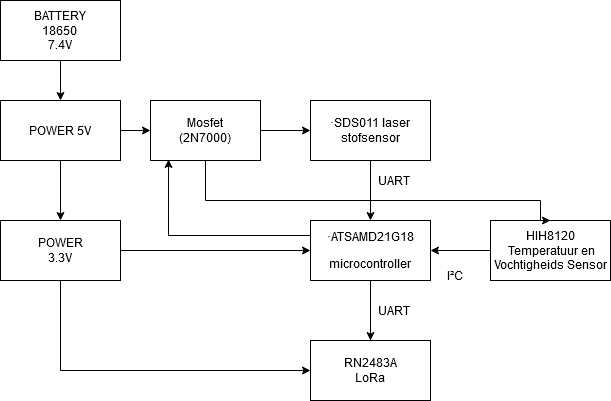

The diagram above was exported from draw.io. Its source (the exported page's mxGraphModel, read from the mxfile embedded in the PNG):
<mxGraphModel dx="1422" dy="750" grid="1" gridSize="10" guides="1" tooltips="1" connect="1" arrows="1" fold="1" page="1" pageScale="1" pageWidth="827" pageHeight="1169" math="0" shadow="0">
  <root>
    <mxCell id="0" />
    <mxCell id="1" parent="0" />
    <mxCell id="LgxfVEB5kGxPiChwKccx-1" value="" style="rounded=0;whiteSpace=wrap;html=1;" parent="1" vertex="1">
      <mxGeometry x="350" y="240" width="120" height="60" as="geometry" />
    </mxCell>
    <mxCell id="LgxfVEB5kGxPiChwKccx-2" value="" style="rounded=0;whiteSpace=wrap;html=1;" parent="1" vertex="1">
      <mxGeometry x="350" y="120" width="120" height="60" as="geometry" />
    </mxCell>
    <mxCell id="LgxfVEB5kGxPiChwKccx-3" value="" style="rounded=0;whiteSpace=wrap;html=1;" parent="1" vertex="1">
      <mxGeometry x="40" y="120" width="120" height="60" as="geometry" />
    </mxCell>
    <mxCell id="LgxfVEB5kGxPiChwKccx-17" style="edgeStyle=orthogonalEdgeStyle;rounded=0;orthogonalLoop=1;jettySize=auto;html=1;exitX=1;exitY=0.5;exitDx=0;exitDy=0;entryX=0;entryY=0.5;entryDx=0;entryDy=0;" parent="1" source="LgxfVEB5kGxPiChwKccx-4" target="LgxfVEB5kGxPiChwKccx-7" edge="1">
      <mxGeometry relative="1" as="geometry" />
    </mxCell>
    <mxCell id="LgxfVEB5kGxPiChwKccx-28" style="edgeStyle=orthogonalEdgeStyle;rounded=0;orthogonalLoop=1;jettySize=auto;html=1;exitX=0.5;exitY=1;exitDx=0;exitDy=0;entryX=0;entryY=0.5;entryDx=0;entryDy=0;" parent="1" source="LgxfVEB5kGxPiChwKccx-4" target="LgxfVEB5kGxPiChwKccx-24" edge="1">
      <mxGeometry relative="1" as="geometry" />
    </mxCell>
    <mxCell id="LgxfVEB5kGxPiChwKccx-4" value="" style="rounded=0;whiteSpace=wrap;html=1;" parent="1" vertex="1">
      <mxGeometry x="40" y="240" width="120" height="60" as="geometry" />
    </mxCell>
    <mxCell id="LgxfVEB5kGxPiChwKccx-5" value="" style="rounded=0;whiteSpace=wrap;html=1;" parent="1" vertex="1">
      <mxGeometry x="530" y="240" width="120" height="60" as="geometry" />
    </mxCell>
    <mxCell id="jkg6SYHRHD_DbW6g0ZAc-11" style="edgeStyle=orthogonalEdgeStyle;rounded=0;orthogonalLoop=1;jettySize=auto;html=1;exitX=0;exitY=0.5;exitDx=0;exitDy=0;entryX=1;entryY=0.5;entryDx=0;entryDy=0;" edge="1" parent="1" source="LgxfVEB5kGxPiChwKccx-6" target="LgxfVEB5kGxPiChwKccx-7">
      <mxGeometry relative="1" as="geometry" />
    </mxCell>
    <mxCell id="LgxfVEB5kGxPiChwKccx-6" value="&lt;div&gt;&lt;span&gt;HIH8120&lt;/span&gt;&lt;/div&gt;&lt;div&gt;&lt;span&gt;&amp;nbsp;Temperatuur en Vochtigheids Sensor&lt;/span&gt;&lt;/div&gt;" style="text;html=1;strokeColor=none;fillColor=none;align=center;verticalAlign=middle;whiteSpace=wrap;rounded=0;" parent="1" vertex="1">
      <mxGeometry x="530" y="240" width="120" height="60" as="geometry" />
    </mxCell>
    <mxCell id="LgxfVEB5kGxPiChwKccx-25" style="edgeStyle=orthogonalEdgeStyle;rounded=0;orthogonalLoop=1;jettySize=auto;html=1;exitX=0.5;exitY=1;exitDx=0;exitDy=0;entryX=0.5;entryY=0;entryDx=0;entryDy=0;" parent="1" source="LgxfVEB5kGxPiChwKccx-7" target="LgxfVEB5kGxPiChwKccx-24" edge="1">
      <mxGeometry relative="1" as="geometry" />
    </mxCell>
    <mxCell id="jkg6SYHRHD_DbW6g0ZAc-7" value="" style="edgeStyle=orthogonalEdgeStyle;rounded=0;orthogonalLoop=1;jettySize=auto;html=1;" edge="1" parent="1" source="LgxfVEB5kGxPiChwKccx-7" target="LgxfVEB5kGxPiChwKccx-26">
      <mxGeometry relative="1" as="geometry" />
    </mxCell>
    <mxCell id="jkg6SYHRHD_DbW6g0ZAc-10" style="edgeStyle=orthogonalEdgeStyle;rounded=0;orthogonalLoop=1;jettySize=auto;html=1;exitX=0;exitY=0.25;exitDx=0;exitDy=0;entryX=0.164;entryY=0.983;entryDx=0;entryDy=0;entryPerimeter=0;" edge="1" parent="1" source="LgxfVEB5kGxPiChwKccx-7" target="jkg6SYHRHD_DbW6g0ZAc-3">
      <mxGeometry relative="1" as="geometry" />
    </mxCell>
    <mxCell id="LgxfVEB5kGxPiChwKccx-7" value="&lt;p&gt;&lt;span&gt;&lt;span&gt;·&lt;/span&gt;&lt;/span&gt;&lt;span&gt;ATSAMD21G18&lt;/span&gt;&lt;/p&gt;&lt;p&gt;&lt;span&gt;microcontroller&lt;/span&gt;&lt;/p&gt;" style="text;html=1;strokeColor=none;fillColor=none;align=center;verticalAlign=middle;whiteSpace=wrap;rounded=0;" parent="1" vertex="1">
      <mxGeometry x="350" y="240" width="120" height="60" as="geometry" />
    </mxCell>
    <mxCell id="jkg6SYHRHD_DbW6g0ZAc-12" style="edgeStyle=orthogonalEdgeStyle;rounded=0;orthogonalLoop=1;jettySize=auto;html=1;exitX=0.5;exitY=1;exitDx=0;exitDy=0;entryX=0.5;entryY=0;entryDx=0;entryDy=0;" edge="1" parent="1" source="LgxfVEB5kGxPiChwKccx-12" target="LgxfVEB5kGxPiChwKccx-7">
      <mxGeometry relative="1" as="geometry" />
    </mxCell>
    <mxCell id="LgxfVEB5kGxPiChwKccx-12" value="&lt;p&gt;&lt;span&gt;&lt;span&gt;·&lt;/span&gt;&lt;/span&gt;&lt;span&gt;SDS011 laser stofsensor&lt;/span&gt;&lt;/p&gt;" style="text;html=1;strokeColor=none;fillColor=none;align=center;verticalAlign=middle;whiteSpace=wrap;rounded=0;" parent="1" vertex="1">
      <mxGeometry x="350" y="120" width="120" height="60" as="geometry" />
    </mxCell>
    <mxCell id="LgxfVEB5kGxPiChwKccx-21" style="edgeStyle=orthogonalEdgeStyle;rounded=0;orthogonalLoop=1;jettySize=auto;html=1;exitX=0.5;exitY=1;exitDx=0;exitDy=0;entryX=0.5;entryY=0;entryDx=0;entryDy=0;" parent="1" source="LgxfVEB5kGxPiChwKccx-13" target="LgxfVEB5kGxPiChwKccx-4" edge="1">
      <mxGeometry relative="1" as="geometry" />
    </mxCell>
    <mxCell id="jkg6SYHRHD_DbW6g0ZAc-4" style="edgeStyle=orthogonalEdgeStyle;rounded=0;orthogonalLoop=1;jettySize=auto;html=1;exitX=1;exitY=0.5;exitDx=0;exitDy=0;entryX=0;entryY=0.5;entryDx=0;entryDy=0;" edge="1" parent="1" source="LgxfVEB5kGxPiChwKccx-13" target="jkg6SYHRHD_DbW6g0ZAc-3">
      <mxGeometry relative="1" as="geometry" />
    </mxCell>
    <mxCell id="LgxfVEB5kGxPiChwKccx-13" value="POWER 5V" style="text;html=1;strokeColor=none;fillColor=none;align=center;verticalAlign=middle;whiteSpace=wrap;rounded=0;" parent="1" vertex="1">
      <mxGeometry x="40" y="120" width="120" height="60" as="geometry" />
    </mxCell>
    <mxCell id="LgxfVEB5kGxPiChwKccx-14" value="POWER 3.3V" style="text;html=1;strokeColor=none;fillColor=none;align=center;verticalAlign=middle;whiteSpace=wrap;rounded=0;" parent="1" vertex="1">
      <mxGeometry x="80" y="260" width="40" height="20" as="geometry" />
    </mxCell>
    <mxCell id="LgxfVEB5kGxPiChwKccx-22" value="UART" style="text;html=1;strokeColor=none;fillColor=none;align=center;verticalAlign=middle;whiteSpace=wrap;rounded=0;" parent="1" vertex="1">
      <mxGeometry x="414" y="190" width="40" height="20" as="geometry" />
    </mxCell>
    <mxCell id="LgxfVEB5kGxPiChwKccx-23" value="I²C" style="text;html=1;strokeColor=none;fillColor=none;align=center;verticalAlign=middle;whiteSpace=wrap;rounded=0;" parent="1" vertex="1">
      <mxGeometry x="470" y="280" width="50" height="30" as="geometry" />
    </mxCell>
    <mxCell id="LgxfVEB5kGxPiChwKccx-24" value="" style="rounded=0;whiteSpace=wrap;html=1;" parent="1" vertex="1">
      <mxGeometry x="350" y="360" width="120" height="60" as="geometry" />
    </mxCell>
    <mxCell id="LgxfVEB5kGxPiChwKccx-26" value="&lt;div&gt;RN2483A&lt;/div&gt;&lt;div&gt;LoRa&lt;br&gt;&lt;/div&gt;" style="text;html=1;strokeColor=none;fillColor=none;align=center;verticalAlign=middle;whiteSpace=wrap;rounded=0;" parent="1" vertex="1">
      <mxGeometry x="390" y="380" width="40" height="20" as="geometry" />
    </mxCell>
    <mxCell id="LgxfVEB5kGxPiChwKccx-27" value="UART" style="text;html=1;strokeColor=none;fillColor=none;align=center;verticalAlign=middle;whiteSpace=wrap;rounded=0;" parent="1" vertex="1">
      <mxGeometry x="414" y="320" width="40" height="20" as="geometry" />
    </mxCell>
    <mxCell id="jkg6SYHRHD_DbW6g0ZAc-5" style="edgeStyle=orthogonalEdgeStyle;rounded=0;orthogonalLoop=1;jettySize=auto;html=1;exitX=1;exitY=0.5;exitDx=0;exitDy=0;entryX=0;entryY=0.5;entryDx=0;entryDy=0;" edge="1" parent="1" source="jkg6SYHRHD_DbW6g0ZAc-3" target="LgxfVEB5kGxPiChwKccx-12">
      <mxGeometry relative="1" as="geometry" />
    </mxCell>
    <mxCell id="jkg6SYHRHD_DbW6g0ZAc-6" style="edgeStyle=orthogonalEdgeStyle;rounded=0;orthogonalLoop=1;jettySize=auto;html=1;entryX=0.5;entryY=0;entryDx=0;entryDy=0;" edge="1" parent="1" source="jkg6SYHRHD_DbW6g0ZAc-3" target="LgxfVEB5kGxPiChwKccx-6">
      <mxGeometry relative="1" as="geometry">
        <mxPoint x="330" y="220" as="targetPoint" />
        <Array as="points">
          <mxPoint x="245" y="220" />
          <mxPoint x="580" y="220" />
        </Array>
      </mxGeometry>
    </mxCell>
    <mxCell id="jkg6SYHRHD_DbW6g0ZAc-3" value="&lt;div&gt;Mosfet&lt;/div&gt;&lt;div&gt;(2N7000)&lt;br&gt;&lt;/div&gt;" style="rounded=0;whiteSpace=wrap;html=1;" vertex="1" parent="1">
      <mxGeometry x="190" y="120" width="110" height="60" as="geometry" />
    </mxCell>
    <mxCell id="jkg6SYHRHD_DbW6g0ZAc-9" style="edgeStyle=orthogonalEdgeStyle;rounded=0;orthogonalLoop=1;jettySize=auto;html=1;exitX=0.5;exitY=1;exitDx=0;exitDy=0;entryX=0.5;entryY=0;entryDx=0;entryDy=0;" edge="1" parent="1" source="jkg6SYHRHD_DbW6g0ZAc-8" target="LgxfVEB5kGxPiChwKccx-13">
      <mxGeometry relative="1" as="geometry" />
    </mxCell>
    <mxCell id="jkg6SYHRHD_DbW6g0ZAc-8" value="&lt;div&gt;BATTERY&lt;/div&gt;&lt;div&gt;18650&lt;br&gt;&lt;/div&gt;&lt;div&gt;7.4V&lt;br&gt;&lt;/div&gt;" style="rounded=0;whiteSpace=wrap;html=1;" vertex="1" parent="1">
      <mxGeometry x="40" y="20" width="120" height="60" as="geometry" />
    </mxCell>
  </root>
</mxGraphModel>